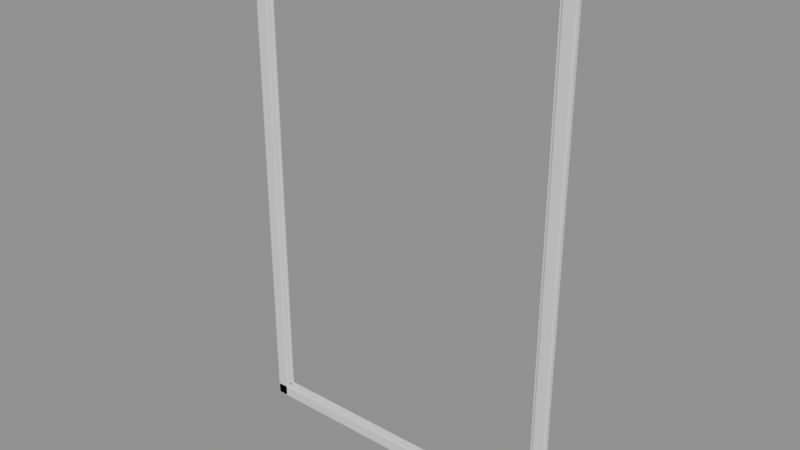 # Source: pf_wide.blend  (saved by Blender 5.3.31; exported with 4.5.12 LTS)
import bpy
from mathutils import Matrix  # noqa: F401  (used for matrix-valued properties, if any)

bpy.ops.wm.read_factory_settings(use_empty=True)
scene = bpy.context.scene
scene.name = 'Scene'

# ---- meshes
me_b = bpy.data.meshes.new('b')
me_b.from_pydata([(-0.62, -0.024, 0.0), (-0.62, -0.024, 0.05), (-0.62, 0.0, 0.0), (-0.62, 0.0, 0.05), (0.62, -0.024, 0.0), (0.62, -0.024, 0.05), (0.62, 0.0, 0.0), (0.62, 0.0, 0.05)], [], [(0, 1, 3, 2), (2, 3, 7, 6), (6, 7, 5, 4), (4, 5, 1, 0), (2, 6, 4, 0), (7, 3, 1, 5)])
me_b.update()
me_t = bpy.data.meshes.new('t')
me_t.from_pydata([(-0.62, -0.024, 1.85), (-0.62, -0.024, 1.9), (-0.62, 0.0, 1.85), (-0.62, 0.0, 1.9), (0.62, -0.024, 1.85), (0.62, -0.024, 1.9), (0.62, 0.0, 1.85), (0.62, 0.0, 1.9)], [], [(0, 1, 3, 2), (2, 3, 7, 6), (6, 7, 5, 4), (4, 5, 1, 0), (2, 6, 4, 0), (7, 3, 1, 5)])
me_t.update()
me_l = bpy.data.meshes.new('l')
me_l.from_pydata([(-0.62, -0.024, 0.0), (-0.62, -0.024, 1.9), (-0.62, 0.0, 0.0), (-0.62, 0.0, 1.9), (-0.57, -0.024, 0.0), (-0.57, -0.024, 1.9), (-0.57, 0.0, 0.0), (-0.57, 0.0, 1.9)], [], [(0, 1, 3, 2), (2, 3, 7, 6), (6, 7, 5, 4), (4, 5, 1, 0), (2, 6, 4, 0), (7, 3, 1, 5)])
me_l.update()
me_r = bpy.data.meshes.new('r')
me_r.from_pydata([(0.57, -0.024, 0.0), (0.57, -0.024, 1.9), (0.57, 0.0, 0.0), (0.57, 0.0, 1.9), (0.62, -0.024, 0.0), (0.62, -0.024, 1.9), (0.62, 0.0, 0.0), (0.62, 0.0, 1.9)], [], [(0, 1, 3, 2), (2, 3, 7, 6), (6, 7, 5, 4), (4, 5, 1, 0), (2, 6, 4, 0), (7, 3, 1, 5)])
me_r.update()
me_bi = bpy.data.meshes.new('bi')
me_bi.from_pydata([(-0.57, -0.012, 0.05), (-0.57, -0.012, 0.064), (-0.57, 0.0, 0.05), (-0.57, 0.0, 0.064), (0.57, -0.012, 0.05), (0.57, -0.012, 0.064), (0.57, 0.0, 0.05), (0.57, 0.0, 0.064)], [], [(0, 1, 3, 2), (2, 3, 7, 6), (6, 7, 5, 4), (4, 5, 1, 0), (2, 6, 4, 0), (7, 3, 1, 5)])
me_bi.update()
me_ti = bpy.data.meshes.new('ti')
me_ti.from_pydata([(-0.57, -0.012, 1.836), (-0.57, -0.012, 1.85), (-0.57, 0.0, 1.836), (-0.57, 0.0, 1.85), (0.57, -0.012, 1.836), (0.57, -0.012, 1.85), (0.57, 0.0, 1.836), (0.57, 0.0, 1.85)], [], [(0, 1, 3, 2), (2, 3, 7, 6), (6, 7, 5, 4), (4, 5, 1, 0), (2, 6, 4, 0), (7, 3, 1, 5)])
me_ti.update()
me_li = bpy.data.meshes.new('li')
me_li.from_pydata([(-0.57, -0.012, 0.05), (-0.57, -0.012, 1.85), (-0.57, 0.0, 0.05), (-0.57, 0.0, 1.85), (-0.556, -0.012, 0.05), (-0.556, -0.012, 1.85), (-0.556, 0.0, 0.05), (-0.556, 0.0, 1.85)], [], [(0, 1, 3, 2), (2, 3, 7, 6), (6, 7, 5, 4), (4, 5, 1, 0), (2, 6, 4, 0), (7, 3, 1, 5)])
me_li.update()
me_ri = bpy.data.meshes.new('ri')
me_ri.from_pydata([(0.556, -0.012, 0.05), (0.556, -0.012, 1.85), (0.556, 0.0, 0.05), (0.556, 0.0, 1.85), (0.57, -0.012, 0.05), (0.57, -0.012, 1.85), (0.57, 0.0, 0.05), (0.57, 0.0, 1.85)], [], [(0, 1, 3, 2), (2, 3, 7, 6), (6, 7, 5, 4), (4, 5, 1, 0), (2, 6, 4, 0), (7, 3, 1, 5)])
me_ri.update()

# ---- objects
ob_b = bpy.data.objects.new('b', me_b)
ob_t = bpy.data.objects.new('t', me_t)
ob_l = bpy.data.objects.new('l', me_l)
ob_r = bpy.data.objects.new('r', me_r)
ob_bi = bpy.data.objects.new('bi', me_bi)
ob_ti = bpy.data.objects.new('ti', me_ti)
ob_li = bpy.data.objects.new('li', me_li)
ob_ri = bpy.data.objects.new('ri', me_ri)

# ---- transforms, parenting, visibility, modifiers, constraints
ob_b.location = (0.0, 0.0, 0.0)
_m = ob_b.modifiers.new('bev', 'BEVEL')
_m.width = 0.006
_m.width_pct = 0.006
_m.segments = 2
ob_t.location = (0.0, 0.0, 0.0)
_m = ob_t.modifiers.new('bev', 'BEVEL')
_m.width = 0.006
_m.width_pct = 0.006
_m.segments = 2
ob_l.location = (0.0, 0.0, 0.0)
_m = ob_l.modifiers.new('bev', 'BEVEL')
_m.width = 0.006
_m.width_pct = 0.006
_m.segments = 2
ob_r.location = (0.0, 0.0, 0.0)
_m = ob_r.modifiers.new('bev', 'BEVEL')
_m.width = 0.006
_m.width_pct = 0.006
_m.segments = 2
ob_bi.location = (0.0, 0.0, 0.0)
_m = ob_bi.modifiers.new('bev', 'BEVEL')
_m.width = 0.003
_m.width_pct = 0.003
ob_ti.location = (0.0, 0.0, 0.0)
_m = ob_ti.modifiers.new('bev', 'BEVEL')
_m.width = 0.003
_m.width_pct = 0.003
ob_li.location = (0.0, 0.0, 0.0)
_m = ob_li.modifiers.new('bev', 'BEVEL')
_m.width = 0.003
_m.width_pct = 0.003
ob_ri.location = (0.0, 0.0, 0.0)
_m = ob_ri.modifiers.new('bev', 'BEVEL')
_m.width = 0.003
_m.width_pct = 0.003

# ---- collection membership
scene.collection.objects.link(ob_b)
scene.collection.objects.link(ob_t)
scene.collection.objects.link(ob_l)
scene.collection.objects.link(ob_r)
scene.collection.objects.link(ob_bi)
scene.collection.objects.link(ob_ti)
scene.collection.objects.link(ob_li)
scene.collection.objects.link(ob_ri)

# ---- scene / render settings (as saved in the file)
scene.frame_start = 1; scene.frame_end = 250; scene.frame_set(1)
scene.render.engine = 'BLENDER_EEVEE_NEXT'
scene.render.bake_bias = 0.0
scene.render.bake_samples = 0
scene.render.compositor_device = 'GPU'
scene.eevee.use_volume_custom_range = False
scene.eevee.fast_gi_thickness_near = 0.1
scene.eevee.fast_gi_thickness_far = 0.0
scene.eevee.ray_tracing_options.screen_trace_thickness = 0.1
bpy.context.view_layer.update()

# ---- added for rendering (the .blend has no active camera and no usable light): camera, sun + grey world if the file has none
cam_auto = bpy.data.cameras.new('AutoCamera')
cam_auto.lens = 50.0
cam_auto.sensor_width = 36.0
cam_auto.clip_end = 1000.0
ob_auto_camera = bpy.data.objects.new('AutoCamera', cam_auto)
scene.collection.objects.link(ob_auto_camera)
ob_auto_camera.location = (2.0993, -2.53116, 2.62944)
ob_auto_camera.rotation_euler = (1.09748, -7.21219e-08, 0.694738)
scene.camera = ob_auto_camera
light_auto_sun = bpy.data.lights.new('AutoSun', 'SUN')
light_auto_sun.energy = 3.0
light_auto_sun.angle = 0.0523599
ob_auto_sun = bpy.data.objects.new('AutoSun', light_auto_sun)
scene.collection.objects.link(ob_auto_sun)
ob_auto_sun.rotation_euler = (0.872665, 0.174533, 0.523599)
if scene.world is None:
    world_auto = bpy.data.worlds.new('AutoWorld')
    world_auto.color = (0.3, 0.3, 0.3)
    scene.world = world_auto
bpy.context.view_layer.update()
